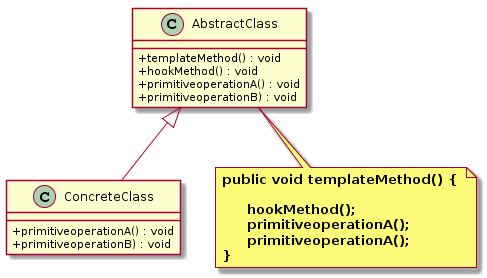

The diagram above was rendered by PlantUML. Its source (embedded in the PNG):
@startuml
skinparam classAttributeIconSize 0
class AbstractClass {
    + templateMethod() : void
    + hookMethod() : void
    + primitiveoperationA() : void
    + primitiveoperationB) : void
}

class ConcreteClass {
    + primitiveoperationA() : void
    + primitiveoperationB) : void
}
AbstractClass <|-- ConcreteClass

note bottom  of AbstractClass
  <b>public void templateMethod() { </b>
  
  <b>     hookMethod(); </b>
  <b>     primitiveoperationA(); </b>
  <b>     primitiveoperationA(); </b>
  <b>} </b>
end note
@enduml